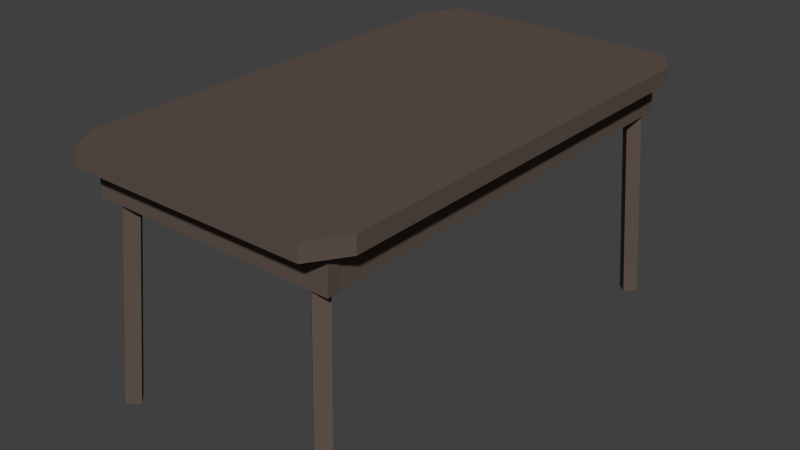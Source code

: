 # Source: Table.blend  (saved by Blender 2.76.0; exported with 4.5.12 LTS)
import bpy
from mathutils import Matrix  # noqa: F401  (used for matrix-valued properties, if any)

bpy.ops.wm.read_factory_settings(use_empty=True)
scene = bpy.context.scene
scene.name = 'Scene'

# ---- collections
col_collection_1 = bpy.data.collections.new('Collection 1'); scene.collection.children.link(col_collection_1)

# ---- materials (node trees are filled in below, after node groups)
mat_chair_material = bpy.data.materials.new('Chair.material')
mat_chair_material.alpha_threshold = 0.0
mat_chair_material.use_transparent_shadow = False
mat_chair_material.diffuse_color = (0.1149, 0.08468, 0.06978, 1.0)
mat_chair_material.roughness = 0.5

# ---- material node trees

# ---- world
world_world = bpy.data.worlds.new('World'); scene.world = world_world
world_world.color = (0.05088, 0.05088, 0.05088)
world_world.use_sun_shadow = False
world_world.sun_shadow_jitter_overblur = 0.0
world_world.cycles.sampling_method = 'MANUAL'
world_world.cycles.sample_map_resolution = 256

# ---- meshes
me_plane_029 = bpy.data.meshes.new('Plane.029')
me_plane_029.from_pydata([(-0.5996, -1.153, 0.9942), (0.5772, -1.091, 0.8127), (0.5772, -1.153, 0.9942), (-0.5996, -1.101, 0.9968), (0.5772, -1.143, 0.8101), (0.5772, -1.101, 0.9968), (-0.5996, -1.091, 0.8127), (-0.5996, -1.143, 0.8101)], [], [(6, 1, 4, 7), (1, 5, 2, 4), (0, 7, 4, 2), (3, 6, 7, 0), (5, 3, 0, 2), (3, 5, 1, 6)])
_uv = me_plane_029.uv_layers.new(name='UVMap')
_uv.uv.foreach_set('vector', [0.5836, -0.002182, 0.5836, 0.9978, 0.5488, 0.9978, 0.5488, -0.002182, 0.5441, 0.0, 0.5441, 0.1567, 0.5094, 0.1567, 0.5094, 2.98e-08, 0.194, 5.96e-08, 0.3169, 0.0, 0.3169, 1.0, 0.194, 1.0, 0.5094, 0.3133, 0.5094, 0.1567, 0.5441, 0.1567, 0.5441, 0.3133, 0.5531, 0.0, 0.5531, 1.0, 0.5184, 1.0, 0.5184, 0.0, 0.3409, 1.002, 0.3409, 0.002182, 0.4638, 0.002182, 0.4638, 1.002])
me_plane_029.materials.append(mat_chair_material)
me_plane_029.use_remesh_preserve_volume = False
me_plane_029.use_remesh_preserve_attributes = False
me_plane_029.use_mirror_vertex_groups = False
me_plane_029.update()
me_plane_028 = bpy.data.meshes.new('Plane.028')
me_plane_028.from_pydata([(0.6656, -1.003, 1.059), (0.604, 1.032, 0.8775), (0.6656, 1.032, 1.059), (0.6135, -1.003, 1.062), (0.6561, 1.032, 0.8748), (0.6135, 1.032, 1.062), (0.604, -1.003, 0.8775), (0.6561, -1.003, 0.8748)], [], [(6, 1, 4, 7), (1, 5, 2, 4), (0, 7, 4, 2), (3, 6, 7, 0), (5, 3, 0, 2), (3, 5, 1, 6)])
_uv = me_plane_028.uv_layers.new(name='UVMap')
_uv.uv.foreach_set('vector', [0.6835, 1.0, 0.6835, 5.96e-08, 0.7615, 0.0, 0.7615, 1.0, 0.7738, 0.1263, 0.7738, 0.2169, 0.7194, 0.2169, 0.7194, 0.1263, 0.1865, -0.0005398, 0.3152, -0.0005398, 0.3152, 0.9895, 0.1865, 0.9895, 0.7194, 0.1263, 0.7194, 0.03573, 0.7738, 0.03573, 0.7738, 0.1263, 0.526, 1.0, 0.526, 5.96e-08, 0.5903, 0.0, 0.5903, 1.0, 0.8507, 1.003, 0.8507, 0.002749, 0.9811, 0.002749, 0.9811, 1.003])
me_plane_028.materials.append(mat_chair_material)
me_plane_028.use_remesh_preserve_volume = False
me_plane_028.use_remesh_preserve_attributes = False
me_plane_028.use_mirror_vertex_groups = False
me_plane_028.update()
me_plane_026 = bpy.data.meshes.new('Plane.026')
me_plane_026.from_pydata([(-0.5996, 1.02, 1.112), (0.5772, 1.082, 0.9302), (0.5772, 1.02, 1.112), (-0.5996, 1.072, 1.114), (0.5772, 1.03, 0.9275), (0.5772, 1.072, 1.114), (-0.5996, 1.082, 0.9302), (-0.5996, 1.03, 0.9275)], [], [(6, 1, 4, 7), (1, 5, 2, 4), (0, 7, 4, 2), (3, 6, 7, 0), (5, 3, 0, 2), (3, 5, 1, 6)])
_uv = me_plane_026.uv_layers.new(name='UVMap')
_uv.uv.foreach_set('vector', [0.5836, -0.002182, 0.5836, 0.9978, 0.5488, 0.9978, 0.5488, -0.002182, 0.5441, 0.0, 0.5441, 0.1567, 0.5094, 0.1567, 0.5094, 2.98e-08, 0.194, 5.96e-08, 0.3169, 0.0, 0.3169, 1.0, 0.194, 1.0, 0.5094, 0.3133, 0.5094, 0.1567, 0.5441, 0.1567, 0.5441, 0.3133, 0.5531, 0.0, 0.5531, 1.0, 0.5184, 1.0, 0.5184, 0.0, 0.3409, 1.002, 0.3409, 0.002182, 0.4638, 0.002182, 0.4638, 1.002])
me_plane_026.materials.append(mat_chair_material)
me_plane_026.use_remesh_preserve_volume = False
me_plane_026.use_remesh_preserve_attributes = False
me_plane_026.use_mirror_vertex_groups = False
me_plane_026.update()
me_plane_025 = bpy.data.meshes.new('Plane.025')
me_plane_025.from_pydata([(-0.5379, -1.003, 1.112), (-0.5994, 1.032, 0.9302), (-0.5379, 1.032, 1.112), (-0.59, -1.003, 1.114), (-0.5473, 1.032, 0.9275), (-0.59, 1.032, 1.114), (-0.5994, -1.003, 0.9302), (-0.5473, -1.003, 0.9275)], [], [(6, 1, 4, 7), (1, 5, 2, 4), (0, 7, 4, 2), (3, 6, 7, 0), (5, 3, 0, 2), (3, 5, 1, 6)])
_uv = me_plane_025.uv_layers.new(name='UVMap')
_uv.uv.foreach_set('vector', [0.6835, 1.0, 0.6835, 5.96e-08, 0.7615, 0.0, 0.7615, 1.0, 0.7738, 0.1263, 0.7738, 0.2169, 0.7194, 0.2169, 0.7194, 0.1263, 0.1865, -0.0005398, 0.3152, -0.0005398, 0.3152, 0.9895, 0.1865, 0.9895, 0.7194, 0.1263, 0.7194, 0.03573, 0.7738, 0.03573, 0.7738, 0.1263, 0.526, 1.0, 0.526, 5.96e-08, 0.5903, 0.0, 0.5903, 1.0, 0.8507, 1.003, 0.8507, 0.002749, 0.9811, 0.002749, 0.9811, 1.003])
me_plane_025.materials.append(mat_chair_material)
me_plane_025.use_remesh_preserve_volume = False
me_plane_025.use_remesh_preserve_attributes = False
me_plane_025.use_mirror_vertex_groups = False
me_plane_025.update()
me_plane_019 = bpy.data.meshes.new('Plane.019')
me_plane_019.from_pydata([(0.4842, -1.057, 0.006327), (0.4361, -0.9739, 1.123), (0.5311, -1.103, 0.01321), (0.483, -1.02, 1.13), (0.5307, -1.01, 0.005771), (0.4826, -0.9268, 1.123), (0.5776, -1.056, 0.01266), (0.5295, -0.9731, 1.13)], [], [(1, 0, 2, 3), (3, 2, 6, 7), (7, 6, 4, 5), (5, 4, 0, 1), (0, 4, 6, 2), (5, 1, 3, 7)])
_uv = me_plane_019.uv_layers.new(name='UVMap')
_uv.uv.foreach_set('vector', [0.02967, 0.605, 0.02967, 0.3781, 0.1196, 0.3781, 0.1196, 0.605, 0.7052, 0.6071, 0.7052, 0.3814, 0.795, 0.3814, 0.795, 0.6071, 0.2094, 0.605, 0.2094, 0.3781, 0.2993, 0.3781, 0.2993, 0.605, 0.3596, 0.6045, 0.3596, 0.3788, 0.4495, 0.3788, 0.4495, 0.6045, 0.5604, 0.0002165, 0.607, 0.0002166, 0.607, 0.04679, 0.5604, 0.04679, 0.607, 0.5902, 0.5604, 0.5902, 0.5604, 0.5436, 0.607, 0.5436])
me_plane_019.materials.append(mat_chair_material)
me_plane_019.use_remesh_preserve_volume = False
me_plane_019.use_remesh_preserve_attributes = False
me_plane_019.use_mirror_vertex_groups = False
me_plane_019.update()
me_plane_018 = bpy.data.meshes.new('Plane.018')
me_plane_018.from_pydata([(-0.6081, -1.048, 0.009708), (-0.5488, -0.9565, 1.118), (-0.5606, -1.094, 0.009364), (-0.5013, -1.003, 1.118), (-0.5623, -1.0, 0.002076), (-0.503, -0.9093, 1.11), (-0.5148, -1.046, 0.001732), (-0.4555, -0.9554, 1.11)], [], [(1, 0, 2, 3), (3, 2, 6, 7), (7, 6, 4, 5), (5, 4, 0, 1), (0, 4, 6, 2), (5, 1, 3, 7)])
_uv = me_plane_018.uv_layers.new(name='UVMap')
_uv.uv.foreach_set('vector', [0.6964, 0.6065, 0.6964, 0.3808, 0.7863, 0.3807, 0.7863, 0.6065, 0.7, 0.6064, 0.7, 0.3794, 0.7899, 0.3794, 0.7899, 0.6064, 0.8707, 0.6058, 0.8707, 0.3801, 0.9606, 0.3801, 0.9606, 0.6058, 0.5222, 0.605, 0.5222, 0.3781, 0.6121, 0.3781, 0.6121, 0.605, 0.1869, 0.0002165, 0.2335, 0.0002165, 0.2335, 0.04679, 0.1869, 0.04679, 0.2335, 0.5902, 0.1869, 0.5902, 0.1869, 0.5436, 0.2335, 0.5436])
me_plane_018.materials.append(mat_chair_material)
me_plane_018.use_remesh_preserve_volume = False
me_plane_018.use_remesh_preserve_attributes = False
me_plane_018.use_mirror_vertex_groups = False
me_plane_018.update()
me_plane_017 = bpy.data.meshes.new('Plane.017')
me_plane_017.from_pydata([(-0.6183, 1.077, 0.01322), (-0.559, 1.002, 1.115), (-0.5708, 1.123, 0.01206), (-0.5115, 1.049, 1.114), (-0.5725, 1.03, 0.006425), (-0.5132, 0.9551, 1.108), (-0.525, 1.076, 0.005263), (-0.4657, 1.001, 1.107)], [], [(1, 3, 2, 0), (3, 7, 6, 2), (7, 5, 4, 6), (5, 1, 0, 4), (0, 2, 6, 4), (5, 7, 3, 1)])
_uv = me_plane_017.uv_layers.new(name='UVMap')
_uv.uv.foreach_set('vector', [0.791, 0.6032, 0.7011, 0.6032, 0.7011, 0.3774, 0.791, 0.3775, 0.6019, 0.6057, 0.512, 0.6057, 0.512, 0.3788, 0.6019, 0.3788, 0.9597, 0.6038, 0.8698, 0.6039, 0.8698, 0.3781, 0.9597, 0.3781, 0.4543, 0.6057, 0.3645, 0.6057, 0.3645, 0.3788, 0.4543, 0.3788, 0.0002165, 0.0002165, 0.04679, 0.0002165, 0.04679, 0.04679, 0.0002166, 0.04679, 0.0002166, 0.5436, 0.04679, 0.5436, 0.04679, 0.5902, 0.0002166, 0.5902])
me_plane_017.materials.append(mat_chair_material)
me_plane_017.use_remesh_preserve_volume = False
me_plane_017.use_remesh_preserve_attributes = False
me_plane_017.use_mirror_vertex_groups = False
me_plane_017.update()
me_plane_016 = bpy.data.meshes.new('Plane.016')
me_plane_016.from_pydata([(0.5116, 1.086, 0.001824), (0.4635, 1.008, 1.112), (0.5584, 1.133, 0.007889), (0.5103, 1.054, 1.118), (0.5581, 1.039, 0.002102), (0.51, 0.9605, 1.112), (0.605, 1.085, 0.008168), (0.5569, 1.007, 1.118)], [], [(1, 3, 2, 0), (3, 7, 6, 2), (7, 5, 4, 6), (5, 1, 0, 4), (0, 2, 6, 4), (5, 7, 3, 1)])
_uv = me_plane_016.uv_layers.new(name='UVMap')
_uv.uv.foreach_set('vector', [0.1335, 0.6044, 0.04367, 0.6044, 0.04367, 0.3774, 0.1335, 0.3774, 0.2967, 0.6051, 0.2068, 0.6051, 0.2068, 0.3794, 0.2967, 0.3794, 0.2946, 0.603, 0.2048, 0.603, 0.2048, 0.3761, 0.2946, 0.3761, 0.9754, 0.6051, 0.8855, 0.6051, 0.8855, 0.3794, 0.9754, 0.3794, 0.3737, 0.0002165, 0.4202, 0.0002165, 0.4202, 0.04679, 0.3737, 0.04679, 0.3737, 0.5436, 0.4202, 0.5436, 0.4202, 0.5902, 0.3737, 0.5902])
me_plane_016.materials.append(mat_chair_material)
me_plane_016.use_remesh_preserve_volume = False
me_plane_016.use_remesh_preserve_attributes = False
me_plane_016.use_mirror_vertex_groups = False
me_plane_016.update()
me_plane_015 = bpy.data.meshes.new('Plane.015')
me_plane_015.from_pydata([(-0.6714, 1.028, 1.098), (0.666, 1.028, 1.098), (-0.6714, -1.003, 1.174), (0.666, -1.003, 1.174), (-0.6714, 1.028, 1.174), (0.666, 1.028, 1.174), (0.666, -1.003, 1.098), (-0.6714, -1.003, 1.098), (-0.5685, -1.159, 1.098), (0.5631, -1.159, 1.098), (-0.5685, -1.159, 1.174), (0.5631, -1.159, 1.174), (-0.5727, 1.179, 1.098), (0.5673, 1.179, 1.098), (-0.5727, 1.179, 1.174), (0.5673, 1.179, 1.174)], [], [(4, 5, 15, 14), (0, 1, 13, 12), (0, 4, 14, 12), (7, 6, 1, 0), (5, 1, 13, 15), (9, 11, 10, 8), (3, 2, 10, 11), (2, 3, 5, 4), (7, 2, 4, 0), (6, 3, 11, 9), (7, 6, 9, 8), (2, 7, 8, 10), (3, 6, 1, 5), (15, 13, 12, 14)])
_uv = me_plane_015.uv_layers.new(name='UVMap')
_uv.uv.foreach_set('vector', [1.077, 0.8084, -0.09941, 0.8084, -0.01259, 0.7292, 0.9906, 0.7292, 1.077, 0.6102, -0.09941, 0.6102, -0.01259, 0.6894, 0.9906, 0.6894, 0.606, 0.7576, 0.5153, 0.7576, 0.5153, 0.5678, 0.606, 0.5678, 1.077, -0.4561, -0.0994, -0.4561, -0.09941, 0.6102, 1.077, 0.6102, 0.463, 0.5075, 0.3722, 0.5075, 0.3722, 0.3176, 0.463, 0.3176, -0.008919, 1.996, -0.008918, 1.957, 0.9869, 1.957, 0.9869, 1.996, -0.09941, 1.875, 1.077, 1.875, 0.9869, 1.957, -0.008918, 1.957, 1.077, 1.875, -0.09941, 1.875, -0.09941, 0.8084, 1.077, 0.8084, 0.7253, 0.9799, 0.6681, 0.9799, 0.6681, -0.01998, 0.7253, -0.01998, 0.0504, 0.2561, 0.1411, 0.2561, 0.1411, 0.4525, 0.0504, 0.4525, 1.077, -0.4561, -0.0994, -0.4561, -0.008909, -0.538, 0.9869, -0.538, 0.2154, 0.5255, 0.3062, 0.5255, 0.3062, 0.7219, 0.2154, 0.7219, 0.7827, 0.9799, 0.7255, 0.9799, 0.7255, -0.01997, 0.7827, -0.01997, -0.01259, 0.7292, -0.01259, 0.6894, 0.9906, 0.6894, 0.9906, 0.7292])
me_plane_015.materials.append(mat_chair_material)
me_plane_015.use_remesh_preserve_volume = False
me_plane_015.use_remesh_preserve_attributes = False
me_plane_015.use_mirror_vertex_groups = False
me_plane_015.update()

# ---- objects
ob_chair_sitter_002 = bpy.data.objects.new('Chair.sitter.002', me_plane_029)
ob_chair_sitter_000 = bpy.data.objects.new('Chair.sitter.000', me_plane_028)
ob_chair_sitter_004 = bpy.data.objects.new('Chair.sitter.004', me_plane_026)
ob_chair_sitter_003 = bpy.data.objects.new('Chair.sitter.003', me_plane_025)
ob_chair_leg04_001 = bpy.data.objects.new('Chair.leg04.001', me_plane_019)
ob_chair_leg03_001 = bpy.data.objects.new('Chair.leg03.001', me_plane_018)
ob_chair_leg02_001 = bpy.data.objects.new('Chair.leg02.001', me_plane_017)
ob_chair_leg01_001 = bpy.data.objects.new('Chair.leg01.001', me_plane_016)
ob_chair_sitter_001 = bpy.data.objects.new('Chair.sitter.001', me_plane_015)

# ---- transforms, parenting, visibility, modifiers, constraints
ob_chair_sitter_002.location = (0.0, 1.776e-15, -7.105e-15)
ob_chair_sitter_002.rotation_euler = (-0.1083, -2.401e-17, 1.302e-18)
ob_chair_sitter_002.lineart.crease_threshold = 0.0
ob_chair_sitter_000.location = (9.694e-26, 0.0, 5.17e-26)
ob_chair_sitter_000.rotation_euler = (4.765e-10, -0.08926, -1.067e-08)
ob_chair_sitter_000.lineart.crease_threshold = 0.0
ob_chair_sitter_004.location = (0.0, 0.0, 0.0)
ob_chair_sitter_004.lineart.crease_threshold = 0.0
ob_chair_sitter_003.location = (0.0, 0.0, 0.0)
ob_chair_sitter_003.lineart.crease_threshold = 0.0
ob_chair_leg04_001.location = (0.0, 0.0, 0.0)
ob_chair_leg04_001.lineart.crease_threshold = 0.0
ob_chair_leg03_001.location = (0.0, 0.0, 0.0)
ob_chair_leg03_001.lineart.crease_threshold = 0.0
ob_chair_leg02_001.location = (0.0, 0.0, 0.0)
ob_chair_leg02_001.lineart.crease_threshold = 0.0
ob_chair_leg01_001.location = (0.0, 0.0, 0.0)
ob_chair_leg01_001.lineart.crease_threshold = 0.0
ob_chair_sitter_001.location = (0.0, 0.0, 0.0)
ob_chair_sitter_001.lineart.crease_threshold = 0.0

# ---- collection membership
col_collection_1.objects.link(ob_chair_sitter_002)
col_collection_1.objects.link(ob_chair_sitter_000)
col_collection_1.objects.link(ob_chair_sitter_004)
col_collection_1.objects.link(ob_chair_sitter_003)
col_collection_1.objects.link(ob_chair_leg04_001)
col_collection_1.objects.link(ob_chair_leg03_001)
col_collection_1.objects.link(ob_chair_leg02_001)
col_collection_1.objects.link(ob_chair_leg01_001)
col_collection_1.objects.link(ob_chair_sitter_001)

# ---- scene / render settings (as saved in the file)
scene.frame_start = 1; scene.frame_end = 250; scene.frame_set(1)
scene.render.engine = 'BLENDER_EEVEE_NEXT'
scene.render.resolution_percentage = 50
scene.render.dither_intensity = 0.0
scene.cycles.use_denoising = False
scene.cycles.samples = 10
scene.cycles.sampling_pattern = 'TABULATED_SOBOL'
scene.cycles.light_sampling_threshold = 0.0
scene.cycles.use_adaptive_sampling = False
scene.cycles.use_light_tree = False
scene.cycles.blur_glossy = 0.0
scene.cycles.pixel_filter_type = 'GAUSSIAN'
scene.cycles.sample_clamp_indirect = 0.0
scene.view_settings.view_transform = 'Standard'
bpy.context.view_layer.update()

# ---- added for rendering (the .blend has no active camera and no usable light): camera, sun
cam_auto = bpy.data.cameras.new('AutoCamera')
cam_auto.lens = 50.0
cam_auto.sensor_width = 36.0
cam_auto.clip_end = 1000.0
ob_auto_camera = bpy.data.objects.new('AutoCamera', cam_auto)
scene.collection.objects.link(ob_auto_camera)
ob_auto_camera.location = (2.71524, -3.25181, 2.76222)
ob_auto_camera.rotation_euler = (1.09748, -7.21219e-08, 0.694738)
scene.camera = ob_auto_camera
light_auto_sun = bpy.data.lights.new('AutoSun', 'SUN')
light_auto_sun.energy = 3.0
light_auto_sun.angle = 0.0523599
ob_auto_sun = bpy.data.objects.new('AutoSun', light_auto_sun)
scene.collection.objects.link(ob_auto_sun)
ob_auto_sun.rotation_euler = (0.872665, 0.174533, 0.523599)
bpy.context.view_layer.update()
